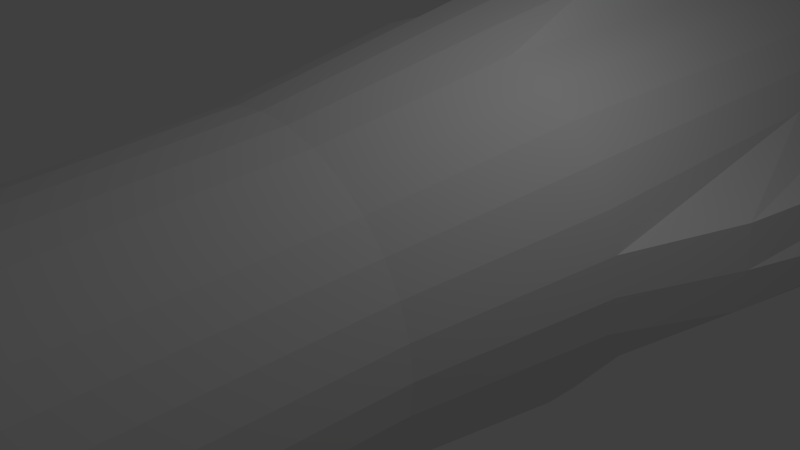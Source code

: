 # Source: cohete.blend  (saved by Blender 2.71.0; exported with 4.5.12 LTS)
import bpy
from mathutils import Matrix  # noqa: F401  (used for matrix-valued properties, if any)

bpy.ops.wm.read_factory_settings(use_empty=True)
scene = bpy.context.scene
scene.name = 'Scene'

# ---- collections
col_collection_1 = bpy.data.collections.new('Collection 1'); scene.collection.children.link(col_collection_1)

# ---- world
world_world = bpy.data.worlds.new('World'); scene.world = world_world
world_world.color = (0.05088, 0.05088, 0.05088)
world_world.use_sun_shadow = False
world_world.sun_shadow_jitter_overblur = 0.0
world_world.cycles.sampling_method = 'MANUAL'
world_world.cycles.sample_map_resolution = 256

# ---- cameras
cam_camera = bpy.data.cameras.new('Camera')
cam_camera.clip_end = 100.0
cam_camera.lens = 35.0
cam_camera.sensor_width = 32.0
cam_camera.sensor_height = 18.0
cam_camera.ortho_scale = 7.314
cam_camera.dof.focus_distance = 0.0
cam_camera.dof.aperture_fstop = 128.0

# ---- lights
light_lamp = bpy.data.lights.new('Lamp', 'POINT')
light_lamp.transmission_factor = 0.0
light_lamp.cutoff_distance = 30.0
light_lamp.energy = 100.0
light_lamp.shadow_buffer_clip_start = 1.001
light_lamp.shadow_soft_size = 0.1
light_lamp.shadow_maximum_resolution = 0.006
light_lamp.use_absolute_resolution = True
light_lamp.cycles.use_multiple_importance_sampling = False

# ---- meshes
me_cylinder = bpy.data.meshes.new('Cylinder')
me_cylinder.from_pydata([(-2.231e-07, -17.3, -2.411), (-3.879e-07, 14.32, -2.787), (0.4703, -17.3, -2.365), (0.5437, 14.32, -2.734), (0.9226, -17.3, -2.227), (1.067, 14.32, -2.575), (1.339, -17.3, -2.005), (1.548, 14.32, -2.317), (1.705, -17.3, -1.705), (1.971, 14.32, -1.971), (2.005, -17.3, -1.339), (2.317, 14.32, -1.548), (2.227, -17.3, -0.9226), (2.575, 14.32, -1.067), (2.365, -17.3, -0.4703), (4.399, 15.48, -1.477), (2.411, -17.3, -3.874e-07), (6.014, 15.77, -1.298), (2.365, -17.3, 0.4703), (4.399, 15.48, 0.2736), (2.227, -17.3, 0.9226), (2.575, 14.32, 1.067), (2.005, -17.3, 1.339), (2.317, 14.32, 1.548), (1.705, -17.3, 1.705), (1.971, 14.32, 1.971), (1.339, -17.3, 2.005), (1.548, 14.32, 2.317), (0.9226, -17.3, 2.227), (1.067, 14.32, 2.575), (0.4703, -17.3, 2.365), (0.8751, 15.48, 3.798), (-1.113e-06, -17.3, 2.411), (-1.98e-06, 15.63, 5.207), (-0.4703, -17.3, 2.365), (-0.8751, 15.48, 3.798), (-0.9226, -17.3, 2.227), (-1.067, 14.32, 2.575), (-1.339, -17.3, 2.005), (-1.548, 14.32, 2.317), (-1.705, -17.3, 1.705), (-1.971, 14.32, 1.971), (-2.005, -17.3, 1.339), (-2.317, 14.32, 1.548), (-2.227, -17.3, 0.9226), (-2.575, 14.32, 1.067), (-2.365, -17.3, 0.4703), (-4.399, 15.48, 0.2736), (-2.411, -17.3, -3.874e-07), (-6.014, 15.77, -1.298), (-2.365, -17.3, -0.4703), (-4.399, 15.48, -1.477), (-2.227, -17.3, -0.9226), (-2.575, 14.32, -1.067), (-2.005, -17.3, -1.339), (-2.317, 14.32, -1.548), (-1.705, -17.3, -1.705), (-1.971, 14.32, -1.971), (-1.339, -17.3, -2.005), (-1.548, 14.32, -2.317), (-0.9226, -17.3, -2.227), (-1.067, 14.32, -2.575), (-0.4703, -17.3, -2.365), (-0.5437, 14.32, -2.734), (-3.129e-07, -12.69, -2.178), (-3.427e-07, -1.534, -2.308), (-3.879e-07, 1.312, -2.787), (-3.879e-07, 6.089, -2.787), (-3.879e-07, 11.18, -2.787), (0.5437, 11.18, -2.734), (0.5437, 6.089, -2.734), (0.5437, 1.312, -2.734), (0.4502, -1.534, -2.263), (0.4248, -12.69, -2.136), (1.067, 11.18, -2.575), (1.067, 6.089, -2.575), (1.067, 1.312, -2.575), (0.8831, -1.534, -2.132), (0.8333, -12.69, -2.012), (1.548, 11.18, -2.317), (1.548, 6.089, -2.317), (1.548, 1.312, -2.317), (1.282, -1.534, -1.919), (1.21, -12.69, -1.811), (1.971, 11.18, -1.971), (1.971, 6.089, -1.971), (1.971, 1.312, -1.971), (1.632, -1.534, -1.632), (1.54, -12.69, -1.54), (2.317, 11.18, -1.548), (2.317, 6.089, -1.548), (2.317, 1.312, -1.548), (1.919, -1.534, -1.282), (1.811, -12.69, -1.21), (2.575, 11.18, -1.067), (2.575, 6.089, -1.067), (2.575, 1.312, -1.067), (2.132, -1.534, -0.8831), (2.012, -12.69, -0.8333), (4.399, 10.43, -1.477), (3.302, 3.43, -0.8899), (2.734, 1.312, -0.5437), (2.263, -1.534, -0.4502), (2.136, -12.69, -0.4248), (4.81, 9.515, -0.7419), (3.366, 3.43, -0.2332), (2.787, 1.312, 1.52e-06), (2.308, -1.534, 1.52e-06), (2.178, -12.69, -3.874e-07), (4.399, 10.43, 0.2736), (3.302, 3.43, 0.4235), (2.734, 1.312, 0.5437), (2.263, -1.534, 0.4502), (2.136, -12.69, 0.4248), (2.575, 11.18, 1.067), (2.575, 6.089, 1.067), (2.575, 1.312, 1.067), (2.132, -1.534, 0.8831), (2.012, -12.69, 0.8333), (2.317, 11.18, 1.548), (2.317, 6.089, 1.548), (2.317, 1.312, 1.548), (1.919, -1.534, 1.282), (1.811, -12.69, 1.21), (1.971, 11.18, 1.971), (1.971, 6.089, 1.971), (1.971, 1.312, 1.971), (1.632, -1.534, 1.632), (1.54, -12.69, 1.54), (1.548, 11.18, 2.317), (1.548, 6.089, 2.317), (1.548, 1.312, 2.317), (1.282, -1.534, 1.919), (1.21, -12.69, 1.811), (1.067, 11.18, 2.575), (1.067, 6.089, 2.575), (1.067, 1.312, 2.575), (0.8831, -1.534, 2.132), (0.8333, -12.69, 2.012), (0.8751, 10.43, 3.798), (0.6567, 3.43, 3.068), (0.5437, 1.312, 2.734), (0.4502, -1.534, 2.263), (0.4248, -12.69, 2.136), (-1.711e-06, 9.515, 4.068), (-1.412e-06, 3.43, 3.133), (-1.296e-06, 1.312, 2.787), (-1.094e-06, -1.534, 2.308), (-1.022e-06, -12.69, 2.178), (-0.8751, 10.43, 3.798), (-0.6567, 3.43, 3.068), (-0.5437, 1.312, 2.734), (-0.4502, -1.534, 2.263), (-0.4248, -12.69, 2.136), (-1.067, 11.18, 2.575), (-1.067, 6.089, 2.575), (-1.067, 1.312, 2.575), (-0.8831, -1.534, 2.132), (-0.8333, -12.69, 2.012), (-1.548, 11.18, 2.317), (-1.548, 6.089, 2.317), (-1.548, 1.312, 2.317), (-1.282, -1.534, 1.919), (-1.21, -12.69, 1.811), (-1.971, 11.18, 1.971), (-1.971, 6.089, 1.971), (-1.971, 1.312, 1.971), (-1.632, -1.534, 1.632), (-1.54, -12.69, 1.54), (-2.317, 11.18, 1.548), (-2.317, 6.089, 1.548), (-2.317, 1.312, 1.548), (-1.919, -1.534, 1.282), (-1.811, -12.69, 1.21), (-2.575, 11.18, 1.067), (-2.575, 6.089, 1.067), (-2.575, 1.312, 1.067), (-2.132, -1.534, 0.8831), (-2.012, -12.69, 0.8333), (-4.399, 10.43, 0.2736), (-3.302, 3.43, 0.4235), (-2.734, 1.312, 0.5437), (-2.263, -1.534, 0.4502), (-2.136, -12.69, 0.4248), (-4.81, 9.515, -0.7419), (-3.366, 3.43, -0.2332), (-2.787, 1.312, -2.295e-06), (-2.308, -1.534, 1.52e-06), (-2.178, -12.69, -3.874e-07), (-4.399, 10.43, -1.477), (-3.302, 3.43, -0.8899), (-2.734, 1.312, -0.5437), (-2.263, -1.534, -0.4502), (-2.136, -12.69, -0.4248), (-2.575, 11.18, -1.067), (-2.575, 6.089, -1.067), (-2.575, 1.312, -1.067), (-2.132, -1.534, -0.8831), (-2.012, -12.69, -0.8333), (-2.317, 11.18, -1.548), (-2.317, 6.089, -1.548), (-2.317, 1.312, -1.548), (-1.919, -1.534, -1.282), (-1.811, -12.69, -1.21), (-1.971, 11.18, -1.971), (-1.971, 6.089, -1.971), (-1.971, 1.312, -1.971), (-1.632, -1.534, -1.632), (-1.54, -12.69, -1.54), (-1.548, 11.18, -2.317), (-1.548, 6.089, -2.317), (-1.548, 1.312, -2.317), (-1.282, -1.534, -1.919), (-1.21, -12.69, -1.811), (-1.067, 11.18, -2.575), (-1.067, 6.089, -2.575), (-1.067, 1.312, -2.575), (-0.8831, -1.534, -2.132), (-0.8333, -12.69, -2.012), (-0.5437, 11.18, -2.734), (-0.5437, 6.089, -2.734), (-0.5437, 1.312, -2.734), (-0.4502, -1.534, -2.263), (-0.4248, -12.69, -2.136), (-3.306e-07, -10.68, -1.842), (-3.306e-07, -8.612, -1.842), (0.3593, -8.612, -1.806), (0.3593, -10.68, -1.806), (0.7047, -8.612, -1.701), (0.7047, -10.68, -1.701), (1.023, -8.612, -1.531), (1.023, -10.68, -1.531), (1.302, -8.612, -1.302), (1.302, -10.68, -1.302), (1.531, -8.612, -1.023), (1.531, -10.68, -1.023), (1.701, -8.612, -0.7047), (1.701, -10.68, -0.7047), (1.806, -8.612, -0.3593), (1.806, -10.68, -0.3593), (1.842, -8.612, 1.52e-06), (1.842, -10.68, -3.874e-07), (1.806, -8.612, 0.3593), (1.806, -10.68, 0.3593), (1.701, -8.612, 0.7047), (1.701, -10.68, 0.7047), (1.531, -8.612, 1.023), (1.531, -10.68, 1.023), (1.302, -8.612, 1.302), (1.302, -10.68, 1.302), (1.023, -8.612, 1.531), (1.023, -10.68, 1.531), (0.7047, -8.612, 1.701), (0.7047, -10.68, 1.701), (0.3593, -8.612, 1.806), (0.3593, -10.68, 1.806), (-9.309e-07, -8.612, 1.842), (-9.309e-07, -10.68, 1.842), (-0.3593, -8.612, 1.806), (-0.3593, -10.68, 1.806), (-0.7048, -8.612, 1.701), (-0.7048, -10.68, 1.701), (-1.023, -8.612, 1.531), (-1.023, -10.68, 1.531), (-1.302, -8.612, 1.302), (-1.302, -10.68, 1.302), (-1.531, -8.612, 1.023), (-1.531, -10.68, 1.023), (-1.701, -8.612, 0.7047), (-1.701, -10.68, 0.7047), (-1.806, -8.612, 0.3593), (-1.806, -10.68, 0.3593), (-1.842, -8.612, 1.52e-06), (-1.842, -10.68, -3.874e-07), (-1.806, -8.612, -0.3593), (-1.806, -10.68, -0.3593), (-1.701, -8.612, -0.7048), (-1.701, -10.68, -0.7048), (-1.531, -8.612, -1.023), (-1.531, -10.68, -1.023), (-1.302, -8.612, -1.302), (-1.302, -10.68, -1.302), (-1.023, -8.612, -1.531), (-1.023, -10.68, -1.531), (-0.7047, -8.612, -1.701), (-0.7047, -10.68, -1.701), (-0.3593, -8.612, -1.806), (-0.3593, -10.68, -1.806), (-5.448e-08, -23.95, -3.874e-07), (-0.4773, -16.41, -2.399), (-0.9362, -16.41, -2.26), (-1.359, -16.41, -2.034), (-1.73, -16.41, -1.73), (-2.034, -16.41, -1.359), (-2.26, -16.41, -0.9362), (-2.399, -16.41, -0.4773), (-2.446, -16.41, -3.874e-07), (-2.399, -16.41, 0.4773), (-2.26, -16.41, 0.9362), (-2.034, -16.41, 1.359), (-1.73, -16.41, 1.73), (-1.359, -16.41, 2.034), (-0.9362, -16.41, 2.26), (-0.4773, -16.41, 2.399), (-1.127e-06, -16.41, 2.446), (0.4773, -16.41, 2.399), (0.9362, -16.41, 2.26), (1.359, -16.41, 2.034), (1.73, -16.41, 1.73), (2.034, -16.41, 1.359), (2.26, -16.41, 0.9362), (2.399, -16.41, 0.4773), (2.446, -16.41, -3.874e-07), (2.399, -16.41, -0.4773), (2.26, -16.41, -0.9362), (2.034, -16.41, -1.359), (1.73, -16.41, -1.73), (1.359, -16.41, -2.034), (0.9362, -16.41, -2.26), (0.4773, -16.41, -2.399), (-2.082e-07, -16.41, -2.446), (-2.366e-07, -17.34, -2.658), (0.5185, -17.34, -2.607), (1.017, -17.34, -2.455), (1.477, -17.34, -2.21), (1.879, -17.34, -1.879), (2.21, -17.34, -1.477), (2.455, -17.34, -1.017), (2.607, -17.34, -0.5185), (2.658, -17.34, -3.874e-07), (2.607, -17.34, 0.5185), (2.455, -17.34, 1.017), (2.21, -17.34, 1.477), (1.879, -17.34, 1.879), (1.477, -17.34, 2.21), (1.017, -17.34, 2.455), (0.5185, -17.34, 2.607), (-1.218e-06, -17.34, 2.658), (-0.5185, -17.34, 2.607), (-1.017, -17.34, 2.455), (-1.477, -17.34, 2.21), (-1.879, -17.34, 1.879), (-2.21, -17.34, 1.477), (-2.455, -17.34, 1.017), (-2.607, -17.34, 0.5185), (-2.658, -17.34, -3.874e-07), (-2.607, -17.34, -0.5185), (-2.455, -17.34, -1.017), (-2.21, -17.34, -1.477), (-1.879, -17.34, -1.879), (-1.477, -17.34, -2.21), (-1.017, -17.34, -2.455), (-0.5185, -17.34, -2.607), (-0.5261, -16.36, -2.645), (-1.032, -16.36, -2.492), (-1.498, -16.36, -2.242), (-1.907, -16.36, -1.907), (-2.242, -16.36, -1.498), (-2.492, -16.36, -1.032), (-2.645, -16.36, -0.5262), (-2.697, -16.36, -4.202e-06), (-2.645, -16.36, 0.5261), (-2.492, -16.36, 1.032), (-2.242, -16.36, 1.498), (-1.907, -16.36, 1.907), (-1.498, -16.36, 2.242), (-1.032, -16.36, 2.492), (-0.5262, -16.36, 2.645), (-1.233e-06, -16.36, 2.697), (0.5262, -16.36, 2.645), (1.032, -16.36, 2.492), (1.498, -16.36, 2.242), (1.907, -16.36, 1.907), (2.242, -16.36, 1.498), (2.492, -16.36, 1.032), (2.645, -16.36, 0.5262), (2.697, -16.36, -3.874e-07), (2.645, -16.36, -0.5262), (2.492, -16.36, -1.032), (2.242, -16.36, -1.498), (1.907, -16.36, -1.907), (1.498, -16.36, -2.242), (1.032, -16.36, -2.492), (0.5262, -16.36, -2.645), (-2.203e-07, -16.36, -2.697), (-4.359e-07, 16.1, -3.637), (0.7095, 16.1, -3.567), (1.392, 16.1, -3.36), (2.02, 16.1, -3.024), (2.572, 16.1, -2.572), (3.024, 16.1, -2.02), (3.36, 16.1, -1.392), (5.74, 18.35, -1.743), (6.549, 18.98, -0.9661), (5.74, 18.35, 0.5404), (3.36, 16.1, 1.392), (3.024, 16.1, 2.02), (2.572, 16.1, 2.572), (2.02, 16.1, 3.024), (1.392, 16.1, 3.36), (1.142, 18.35, 5.139), (-2.445e-06, 19.11, 6.147), (-1.142, 18.35, 5.139), (-1.392, 16.1, 3.36), (-2.02, 16.1, 3.024), (-2.572, 16.1, 2.572), (-3.024, 16.1, 2.02), (-3.36, 16.1, 1.392), (-5.74, 18.35, 0.5404), (-6.549, 18.98, -0.9661), (-5.74, 18.35, -1.743), (-3.36, 16.1, -1.392), (-3.024, 16.1, -2.02), (-2.572, 16.1, -2.572), (-2.02, 16.1, -3.024), (-1.392, 16.1, -3.36), (-0.7095, 16.1, -3.567), (-4.005e-07, 18.35, -3.375), (0.6585, 18.35, -3.31), (1.292, 18.35, -3.118), (1.875, 18.35, -2.806), (2.387, 18.35, -2.387), (2.806, 18.35, -1.875), (3.118, 18.35, -1.292), (3.31, 18.35, -0.6585), (3.375, 18.35, 3.427e-06), (3.31, 18.35, 0.6585), (3.118, 18.35, 1.292), (2.806, 18.35, 1.875), (2.387, 18.35, 2.387), (1.875, 18.35, 2.806), (1.292, 18.35, 3.118), (0.6585, 18.35, 3.31), (-1.5e-06, 18.35, 3.375), (-0.6585, 18.35, 3.31), (-1.292, 18.35, 3.118), (-1.875, 18.35, 2.806), (-2.387, 18.35, 2.387), (-2.806, 18.35, 1.875), (-3.118, 18.35, 1.292), (-3.31, 18.35, 0.6585), (-3.375, 18.35, -3.874e-07), (-3.31, 18.35, -0.6585), (-3.118, 18.35, -1.292), (-2.806, 18.35, -1.875), (-2.387, 18.35, -2.387), (-1.875, 18.35, -2.806), (-1.292, 18.35, -3.118), (-0.6585, 18.35, -3.31), (-3.614e-07, 18.35, -2.439), (0.4758, 18.35, -2.392), (0.9334, 18.35, -2.253), (1.355, 18.35, -2.028), (1.725, 18.35, -1.725), (2.028, 18.35, -1.355), (2.253, 18.35, -0.9334), (2.392, 18.35, -0.4758), (2.439, 18.35, 3.427e-06), (2.392, 18.35, 0.4758), (2.253, 18.35, 0.9334), (2.028, 18.35, 1.355), (1.725, 18.35, 1.725), (1.355, 18.35, 2.028), (0.9334, 18.35, 2.253), (0.4758, 18.35, 2.392), (-1.156e-06, 18.35, 2.439), (-0.4758, 18.35, 2.392), (-0.9334, 18.35, 2.253), (-1.355, 18.35, 2.028), (-1.725, 18.35, 1.725), (-2.028, 18.35, 1.355), (-2.253, 18.35, 0.9334), (-2.392, 18.35, 0.4758), (-2.439, 18.35, -3.874e-07), (-2.392, 18.35, -0.4758), (-2.253, 18.35, -0.9334), (-2.028, 18.35, -1.355), (-1.725, 18.35, -1.725), (-1.355, 18.35, -2.028), (-0.9334, 18.35, -2.253), (-0.4758, 18.35, -2.392), (-3.641e-07, 15.99, -2.439), (0.4758, 15.99, -2.392), (0.9334, 15.99, -2.253), (1.355, 15.99, -2.028), (1.725, 15.99, -1.725), (2.028, 15.99, -1.355), (2.253, 15.99, -0.9334), (2.392, 15.99, -0.4758), (2.439, 15.99, 3.427e-06), (2.392, 15.99, 0.4758), (2.253, 15.99, 0.9334), (2.028, 15.99, 1.355), (1.725, 15.99, 1.725), (1.355, 15.99, 2.028), (0.9334, 15.99, 2.253), (0.4758, 15.99, 2.392), (-1.159e-06, 15.99, 2.439), (-0.4758, 15.99, 2.392), (-0.9334, 15.99, 2.253), (-1.355, 15.99, 2.028), (-1.725, 15.99, 1.725), (-2.028, 15.99, 1.355), (-2.253, 15.99, 0.9334), (-2.392, 15.99, 0.4758), (-2.439, 15.99, -3.874e-07), (-2.392, 15.99, -0.4758), (-2.253, 15.99, -0.9334), (-2.028, 15.99, -1.355), (-1.725, 15.99, -1.725), (-1.355, 15.99, -2.028), (-0.9334, 15.99, -2.253), (-0.4758, 15.99, -2.392)], [], [(68, 1, 3, 69), (69, 3, 5, 74), (74, 5, 7, 79), (79, 7, 9, 84), (84, 9, 11, 89), (89, 11, 13, 94), (94, 13, 15, 99), (99, 15, 17, 104), (104, 17, 19, 109), (109, 19, 21, 114), (114, 21, 23, 119), (119, 23, 25, 124), (124, 25, 27, 129), (129, 27, 29, 134), (134, 29, 31, 139), (139, 31, 33, 144), (144, 33, 35, 149), (149, 35, 37, 154), (154, 37, 39, 159), (159, 39, 41, 164), (164, 41, 43, 169), (169, 43, 45, 174), (174, 45, 47, 179), (179, 47, 49, 184), (184, 49, 51, 189), (189, 51, 53, 194), (194, 53, 55, 199), (199, 55, 57, 204), (204, 57, 59, 209), (209, 59, 61, 214), (61, 59, 414, 415), (219, 63, 1, 68), (214, 61, 63, 219), (320, 64, 73, 319), (143, 138, 253, 255), (65, 66, 71, 72), (66, 67, 70, 71), (67, 68, 69, 70), (319, 73, 78, 318), (183, 178, 269, 271), (72, 71, 76, 77), (71, 70, 75, 76), (70, 69, 74, 75), (318, 78, 83, 317), (98, 93, 235, 237), (77, 76, 81, 82), (76, 75, 80, 81), (75, 74, 79, 80), (317, 83, 88, 316), (64, 223, 287, 224), (82, 81, 86, 87), (81, 80, 85, 86), (80, 79, 84, 85), (316, 88, 93, 315), (138, 133, 251, 253), (87, 86, 91, 92), (86, 85, 90, 91), (85, 84, 89, 90), (315, 93, 98, 314), (102, 107, 240, 238), (92, 91, 96, 97), (91, 90, 95, 96), (90, 89, 94, 95), (314, 98, 103, 313), (178, 173, 267, 269), (97, 96, 101, 102), (96, 95, 100, 101), (95, 94, 99, 100), (313, 103, 108, 312), (142, 147, 256, 254), (102, 101, 106, 107), (101, 100, 105, 106), (100, 99, 104, 105), (312, 108, 113, 311), (218, 213, 283, 285), (107, 106, 111, 112), (106, 105, 110, 111), (105, 104, 109, 110), (311, 113, 118, 310), (182, 187, 272, 270), (112, 111, 116, 117), (111, 110, 115, 116), (110, 109, 114, 115), (310, 118, 123, 309), (97, 102, 238, 236), (117, 116, 121, 122), (116, 115, 120, 121), (115, 114, 119, 120), (309, 123, 128, 308), (217, 222, 286, 284), (122, 121, 126, 127), (121, 120, 125, 126), (120, 119, 124, 125), (308, 128, 133, 307), (137, 142, 254, 252), (127, 126, 131, 132), (126, 125, 130, 131), (125, 124, 129, 130), (307, 133, 138, 306), (177, 182, 270, 268), (132, 131, 136, 137), (131, 130, 135, 136), (130, 129, 134, 135), (306, 138, 143, 305), (92, 97, 236, 234), (137, 136, 141, 142), (136, 135, 140, 141), (135, 134, 139, 140), (305, 143, 148, 304), (222, 65, 225, 286), (142, 141, 146, 147), (141, 140, 145, 146), (140, 139, 144, 145), (304, 148, 153, 303), (132, 137, 252, 250), (147, 146, 151, 152), (146, 145, 150, 151), (145, 144, 149, 150), (303, 153, 158, 302), (93, 88, 233, 235), (152, 151, 156, 157), (151, 150, 155, 156), (150, 149, 154, 155), (302, 158, 163, 301), (133, 128, 249, 251), (157, 156, 161, 162), (156, 155, 160, 161), (155, 154, 159, 160), (301, 163, 168, 300), (172, 177, 268, 266), (162, 161, 166, 167), (161, 160, 165, 166), (160, 159, 164, 165), (300, 168, 173, 299), (173, 168, 265, 267), (167, 166, 171, 172), (166, 165, 170, 171), (165, 164, 169, 170), (299, 173, 178, 298), (87, 92, 234, 232), (172, 171, 176, 177), (171, 170, 175, 176), (170, 169, 174, 175), (298, 178, 183, 297), (212, 217, 284, 282), (177, 176, 181, 182), (176, 175, 180, 181), (175, 174, 179, 180), (297, 183, 188, 296), (127, 132, 250, 248), (182, 181, 186, 187), (181, 180, 185, 186), (180, 179, 184, 185), (296, 188, 193, 295), (88, 83, 231, 233), (187, 186, 191, 192), (186, 185, 190, 191), (185, 184, 189, 190), (295, 193, 198, 294), (213, 208, 281, 283), (192, 191, 196, 197), (191, 190, 195, 196), (190, 189, 194, 195), (294, 198, 203, 293), (167, 172, 266, 264), (197, 196, 201, 202), (196, 195, 200, 201), (195, 194, 199, 200), (293, 203, 208, 292), (128, 123, 247, 249), (202, 201, 206, 207), (201, 200, 205, 206), (200, 199, 204, 205), (292, 208, 213, 291), (168, 163, 263, 265), (207, 206, 211, 212), (206, 205, 210, 211), (205, 204, 209, 210), (291, 213, 218, 290), (207, 212, 282, 280), (212, 211, 216, 217), (211, 210, 215, 216), (210, 209, 214, 215), (289, 223, 64, 320), (83, 78, 229, 231), (222, 221, 66, 65), (221, 220, 67, 66), (220, 219, 68, 67), (290, 218, 223, 289), (208, 203, 279, 281), (217, 216, 221, 222), (216, 215, 220, 221), (215, 214, 219, 220), (224, 225, 226, 227), (227, 226, 228, 229), (229, 228, 230, 231), (231, 230, 232, 233), (233, 232, 234, 235), (235, 234, 236, 237), (237, 236, 238, 239), (239, 238, 240, 241), (241, 240, 242, 243), (243, 242, 244, 245), (245, 244, 246, 247), (247, 246, 248, 249), (249, 248, 250, 251), (251, 250, 252, 253), (253, 252, 254, 255), (255, 254, 256, 257), (257, 256, 258, 259), (259, 258, 260, 261), (261, 260, 262, 263), (263, 262, 264, 265), (265, 264, 266, 267), (267, 266, 268, 269), (269, 268, 270, 271), (271, 270, 272, 273), (273, 272, 274, 275), (275, 274, 276, 277), (277, 276, 278, 279), (279, 278, 280, 281), (281, 280, 282, 283), (283, 282, 284, 285), (287, 286, 225, 224), (285, 284, 286, 287), (223, 218, 285, 287), (103, 98, 237, 239), (188, 183, 271, 273), (148, 143, 255, 257), (187, 192, 274, 272), (108, 103, 239, 241), (147, 152, 258, 256), (193, 188, 273, 275), (107, 112, 242, 240), (65, 72, 226, 225), (153, 148, 257, 259), (192, 197, 276, 274), (113, 108, 241, 243), (152, 157, 260, 258), (73, 64, 224, 227), (112, 117, 244, 242), (197, 202, 278, 276), (72, 77, 228, 226), (157, 162, 262, 260), (117, 122, 246, 244), (202, 207, 280, 278), (77, 82, 230, 228), (162, 167, 264, 262), (198, 193, 275, 277), (122, 127, 248, 246), (82, 87, 232, 230), (158, 153, 259, 261), (118, 113, 243, 245), (203, 198, 277, 279), (78, 73, 227, 229), (163, 158, 261, 263), (123, 118, 245, 247), (30, 28, 335, 336), (311, 310, 374, 375), (26, 24, 333, 334), (290, 289, 353, 354), (312, 311, 375, 376), (0, 62, 352, 321), (306, 305, 369, 370), (38, 36, 339, 340), (34, 32, 337, 338), (301, 300, 364, 365), (4, 2, 322, 323), (295, 294, 358, 359), (317, 316, 380, 381), (46, 44, 343, 344), (296, 295, 359, 360), (42, 40, 341, 342), (289, 320, 384, 353), (313, 312, 376, 377), (12, 10, 326, 327), (307, 306, 370, 371), (54, 52, 347, 348), (8, 6, 324, 325), (308, 307, 371, 372), (50, 48, 345, 346), (302, 301, 365, 366), (20, 18, 330, 331), (318, 317, 381, 382), (16, 14, 328, 329), (62, 60, 351, 352), (58, 56, 349, 350), (297, 296, 360, 361), (319, 318, 382, 383), (60, 62, 288), (52, 54, 288), (44, 46, 288), (36, 38, 288), (28, 30, 288), (12, 14, 288), (20, 22, 288), (4, 6, 288), (58, 60, 288), (50, 52, 288), (42, 44, 288), (34, 36, 288), (18, 20, 288), (2, 4, 288), (0, 2, 288), (26, 28, 288), (10, 12, 288), (56, 58, 288), (48, 50, 288), (40, 42, 288), (32, 34, 288), (8, 10, 288), (16, 18, 288), (24, 26, 288), (62, 0, 288), (54, 56, 288), (46, 48, 288), (38, 40, 288), (22, 24, 288), (6, 8, 288), (30, 32, 288), (14, 16, 288), (351, 354, 353, 352), (352, 353, 384, 321), (350, 355, 354, 351), (349, 356, 355, 350), (348, 357, 356, 349), (347, 358, 357, 348), (346, 359, 358, 347), (345, 360, 359, 346), (344, 361, 360, 345), (343, 362, 361, 344), (342, 363, 362, 343), (341, 364, 363, 342), (340, 365, 364, 341), (339, 366, 365, 340), (338, 367, 366, 339), (337, 368, 367, 338), (336, 369, 368, 337), (335, 370, 369, 336), (334, 371, 370, 335), (333, 372, 371, 334), (332, 373, 372, 333), (331, 374, 373, 332), (330, 375, 374, 331), (329, 376, 375, 330), (328, 377, 376, 329), (327, 378, 377, 328), (326, 379, 378, 327), (325, 380, 379, 326), (324, 381, 380, 325), (323, 382, 381, 324), (322, 383, 382, 323), (321, 384, 383, 322), (316, 315, 379, 380), (294, 293, 357, 358), (56, 54, 348, 349), (60, 58, 350, 351), (300, 299, 363, 364), (18, 16, 329, 330), (299, 298, 362, 363), (22, 20, 331, 332), (48, 46, 344, 345), (305, 304, 368, 369), (52, 50, 346, 347), (10, 8, 325, 326), (310, 309, 373, 374), (14, 12, 327, 328), (315, 314, 378, 379), (40, 38, 340, 341), (293, 292, 356, 357), (44, 42, 342, 343), (320, 319, 383, 384), (6, 4, 323, 324), (298, 297, 361, 362), (304, 303, 367, 368), (32, 30, 336, 337), (36, 34, 338, 339), (303, 302, 366, 367), (309, 308, 372, 373), (292, 291, 355, 356), (24, 22, 332, 333), (28, 26, 334, 335), (314, 313, 377, 378), (2, 0, 321, 322), (291, 290, 354, 355), (415, 414, 446, 447), (53, 51, 410, 411), (45, 43, 406, 407), (37, 35, 402, 403), (13, 11, 390, 391), (21, 19, 394, 395), (5, 3, 386, 387), (3, 1, 385, 386), (29, 27, 398, 399), (59, 57, 413, 414), (51, 49, 409, 410), (43, 41, 405, 406), (35, 33, 401, 402), (27, 25, 397, 398), (11, 9, 389, 390), (19, 17, 393, 394), (1, 63, 416, 385), (57, 55, 412, 413), (49, 47, 408, 409), (41, 39, 404, 405), (33, 31, 400, 401), (17, 15, 392, 393), (25, 23, 396, 397), (9, 7, 388, 389), (63, 61, 415, 416), (55, 53, 411, 412), (47, 45, 407, 408), (39, 37, 403, 404), (23, 21, 395, 396), (7, 5, 387, 388), (31, 29, 399, 400), (15, 13, 391, 392), (447, 446, 478, 479), (411, 410, 442, 443), (407, 406, 438, 439), (403, 402, 434, 435), (395, 394, 426, 427), (391, 390, 422, 423), (387, 386, 418, 419), (399, 398, 430, 431), (416, 415, 447, 448), (412, 411, 443, 444), (408, 407, 439, 440), (404, 403, 435, 436), (400, 399, 431, 432), (396, 395, 427, 428), (392, 391, 423, 424), (388, 387, 419, 420), (385, 416, 448, 417), (413, 412, 444, 445), (409, 408, 440, 441), (405, 404, 436, 437), (401, 400, 432, 433), (397, 396, 428, 429), (393, 392, 424, 425), (389, 388, 420, 421), (414, 413, 445, 446), (410, 409, 441, 442), (406, 405, 437, 438), (402, 401, 433, 434), (390, 389, 421, 422), (386, 385, 417, 418), (398, 397, 429, 430), (394, 393, 425, 426), (479, 478, 510, 511), (443, 442, 474, 475), (439, 438, 470, 471), (435, 434, 466, 467), (423, 422, 454, 455), (419, 418, 450, 451), (431, 430, 462, 463), (427, 426, 458, 459), (448, 447, 479, 480), (444, 443, 475, 476), (440, 439, 471, 472), (436, 435, 467, 468), (428, 427, 459, 460), (424, 423, 455, 456), (420, 419, 451, 452), (432, 431, 463, 464), (417, 448, 480, 449), (445, 444, 476, 477), (441, 440, 472, 473), (437, 436, 468, 469), (433, 432, 464, 465), (429, 428, 460, 461), (425, 424, 456, 457), (421, 420, 452, 453), (446, 445, 477, 478), (442, 441, 473, 474), (438, 437, 469, 470), (434, 433, 465, 466), (418, 417, 449, 450), (430, 429, 461, 462), (426, 425, 457, 458), (422, 421, 453, 454), (482, 481, 512, 511, 510, 509, 508, 507, 506, 505, 504, 503, 502, 501, 500, 499, 498, 497, 496, 495, 494, 493, 492, 491, 490, 489, 488, 487, 486, 485, 484, 483), (475, 474, 506, 507), (471, 470, 502, 503), (467, 466, 498, 499), (451, 450, 482, 483), (463, 462, 494, 495), (459, 458, 490, 491), (455, 454, 486, 487), (480, 479, 511, 512), (476, 475, 507, 508), (472, 471, 503, 504), (468, 467, 499, 500), (456, 455, 487, 488), (452, 451, 483, 484), (464, 463, 495, 496), (460, 459, 491, 492), (449, 480, 512, 481), (477, 476, 508, 509), (473, 472, 504, 505), (469, 468, 500, 501), (461, 460, 492, 493), (457, 456, 488, 489), (453, 452, 484, 485), (465, 464, 496, 497), (478, 477, 509, 510), (474, 473, 505, 506), (470, 469, 501, 502), (466, 465, 497, 498), (462, 461, 493, 494), (458, 457, 489, 490), (454, 453, 485, 486), (450, 449, 481, 482)])
me_cylinder.use_remesh_preserve_volume = False
me_cylinder.use_remesh_preserve_attributes = False
me_cylinder.use_mirror_vertex_groups = False
me_cylinder.update()

# ---- objects
ob_lamp = bpy.data.objects.new('Lamp', light_lamp)
ob_camera = bpy.data.objects.new('Camera', cam_camera)
ob_cohete = bpy.data.objects.new('cohete', me_cylinder)

# ---- transforms, parenting, visibility, modifiers, constraints
ob_lamp.location = (4.076, 1.005, 5.904)
ob_lamp.rotation_euler = (0.6503, 0.05522, 1.866)
ob_lamp.lock_rotations_4d = False
ob_lamp.empty_display_type = 'ARROWS'
ob_lamp.color = (0.0, 0.0, 0.0, 0.0)
ob_lamp.lineart.crease_threshold = 0.0
ob_camera.location = (7.481, -6.508, 5.344)
ob_camera.rotation_euler = (1.109, 0.01082, 0.8149)
ob_camera.lock_rotations_4d = False
ob_camera.empty_display_type = 'ARROWS'
ob_camera.color = (0.0, 0.0, 0.0, 0.0)
ob_camera.display_type = 'WIRE'
ob_camera.lineart.crease_threshold = 0.0
ob_cohete.location = (5.583e-07, 0.002121, -0.004667)
ob_cohete.scale = (1.0, 1.0, 1.0)
ob_cohete.lineart.crease_threshold = 0.0

# ---- collection membership
col_collection_1.objects.link(ob_lamp)
col_collection_1.objects.link(ob_camera)
col_collection_1.objects.link(ob_cohete)

# ---- scene / render settings (as saved in the file)
scene.camera = ob_camera
scene.frame_start = 1; scene.frame_end = 250; scene.frame_set(1)
scene.render.engine = 'BLENDER_EEVEE_NEXT'
scene.render.resolution_percentage = 50
scene.render.dither_intensity = 0.0
scene.cycles.use_denoising = False
scene.cycles.samples = 10
scene.cycles.sampling_pattern = 'TABULATED_SOBOL'
scene.cycles.light_sampling_threshold = 0.0
scene.cycles.use_adaptive_sampling = False
scene.cycles.use_light_tree = False
scene.cycles.blur_glossy = 0.0
scene.cycles.volume_bounces = 1
scene.cycles.pixel_filter_type = 'GAUSSIAN'
scene.cycles.sample_clamp_indirect = 0.0
scene.view_settings.view_transform = 'Standard'
bpy.context.view_layer.update()
